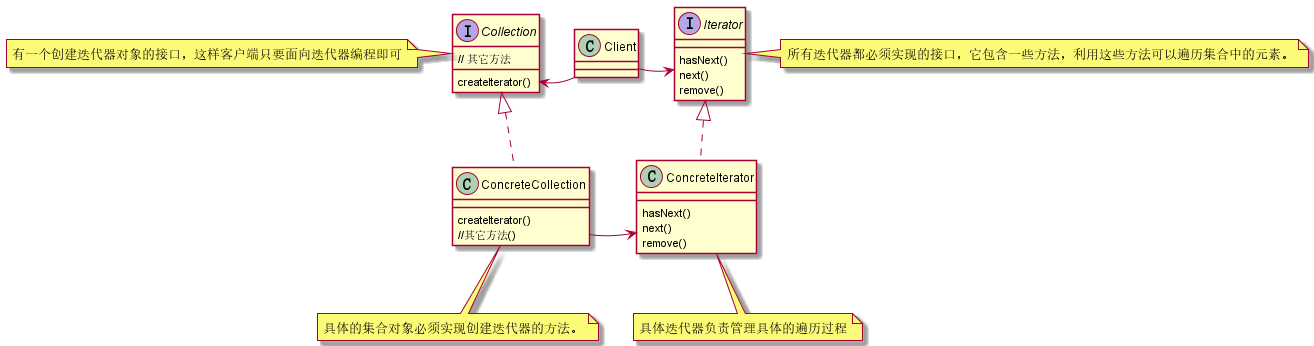

The diagram above was rendered by PlantUML. Its source (embedded in the PNG):
@startuml
interface Collection{
    createIterator()
    // 其它方法
}

class Client{
}

interface Iterator{
    hasNext()
    next()
    remove()
}

class ConcreteCollection{
    createIterator()
    //其它方法()
}

class ConcreteIterator{
    hasNext()
    next()
    remove()
}

Collection <|.. ConcreteCollection
Iterator <|.. ConcreteIterator
Collection <-- Client
Iterator <-- Client
Collection-[hidden]Client
Client-[hidden]Iterator
ConcreteCollection --> ConcreteIterator
ConcreteCollection -[hidden] ConcreteIterator

note left of Collection
    有一个创建迭代器对象的接口，这样客户端只要面向迭代器编程即可
end note

note right of Iterator
   所有迭代器都必须实现的接口，它包含一些方法，利用这些方法可以遍历集合中的元素。
end note

note bottom of ConcreteIterator
    具体迭代器负责管理具体的遍历过程
end note

note bottom of ConcreteCollection
   具体的集合对象必须实现创建迭代器的方法。
end note
@enduml